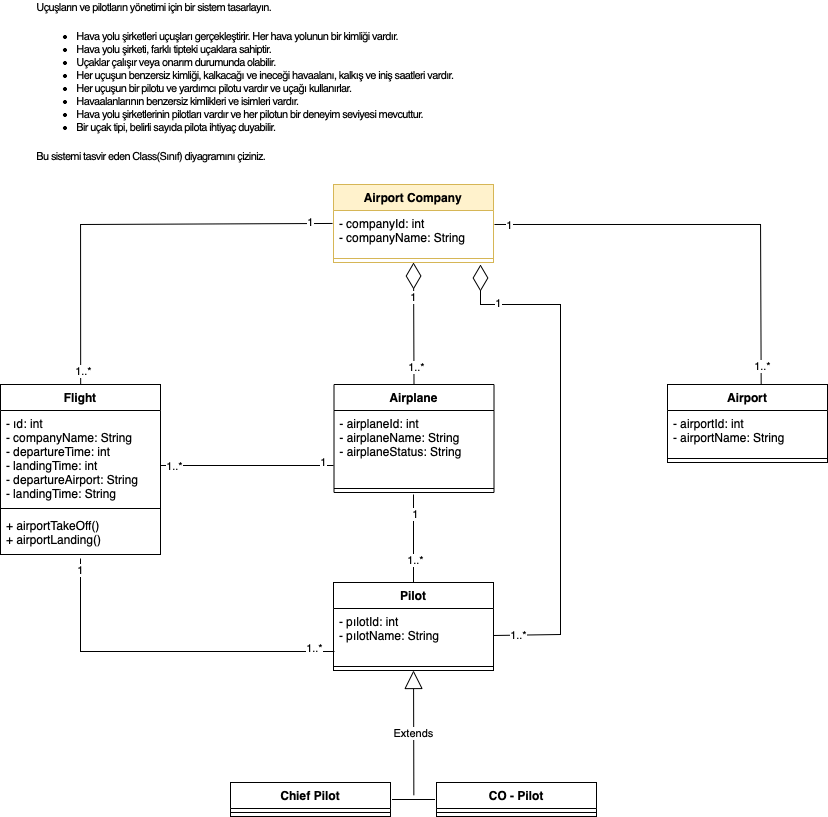

The diagram above was exported from draw.io. Its source (the exported page's mxGraphModel, read from the mxfile embedded in the PNG):
<mxGraphModel dx="946" dy="645" grid="1" gridSize="10" guides="1" tooltips="1" connect="1" arrows="1" fold="1" page="1" pageScale="1" pageWidth="827" pageHeight="1169" math="0" shadow="0">
  <root>
    <mxCell id="0" />
    <mxCell id="1" parent="0" />
    <mxCell id="qZ2UE4KmmFO8VCrl9Rgw-1" value="Airport Company" style="swimlane;fontStyle=1;align=center;verticalAlign=top;childLayout=stackLayout;horizontal=1;startSize=26;horizontalStack=0;resizeParent=1;resizeParentMax=0;resizeLast=0;collapsible=1;marginBottom=0;fillColor=#fff2cc;strokeColor=#d6b656;" parent="1" vertex="1">
      <mxGeometry x="333" y="200" width="160" height="78" as="geometry" />
    </mxCell>
    <mxCell id="qZ2UE4KmmFO8VCrl9Rgw-2" value="- companyId: int&#10;- companyName: String" style="text;strokeColor=none;fillColor=none;align=left;verticalAlign=top;spacingLeft=4;spacingRight=4;overflow=hidden;rotatable=0;points=[[0,0.5],[1,0.5]];portConstraint=eastwest;" parent="qZ2UE4KmmFO8VCrl9Rgw-1" vertex="1">
      <mxGeometry y="26" width="160" height="44" as="geometry" />
    </mxCell>
    <mxCell id="qZ2UE4KmmFO8VCrl9Rgw-3" value="" style="line;strokeWidth=1;fillColor=none;align=left;verticalAlign=middle;spacingTop=-1;spacingLeft=3;spacingRight=3;rotatable=0;labelPosition=right;points=[];portConstraint=eastwest;strokeColor=inherit;" parent="qZ2UE4KmmFO8VCrl9Rgw-1" vertex="1">
      <mxGeometry y="70" width="160" height="8" as="geometry" />
    </mxCell>
    <mxCell id="qZ2UE4KmmFO8VCrl9Rgw-5" value="Airport" style="swimlane;fontStyle=1;align=center;verticalAlign=top;childLayout=stackLayout;horizontal=1;startSize=26;horizontalStack=0;resizeParent=1;resizeParentMax=0;resizeLast=0;collapsible=1;marginBottom=0;" parent="1" vertex="1">
      <mxGeometry x="667" y="400" width="160" height="78" as="geometry" />
    </mxCell>
    <mxCell id="qZ2UE4KmmFO8VCrl9Rgw-6" value="- airportId: int&#10;- airportName: String" style="text;strokeColor=none;fillColor=none;align=left;verticalAlign=top;spacingLeft=4;spacingRight=4;overflow=hidden;rotatable=0;points=[[0,0.5],[1,0.5]];portConstraint=eastwest;" parent="qZ2UE4KmmFO8VCrl9Rgw-5" vertex="1">
      <mxGeometry y="26" width="160" height="44" as="geometry" />
    </mxCell>
    <mxCell id="qZ2UE4KmmFO8VCrl9Rgw-7" value="" style="line;strokeWidth=1;fillColor=none;align=left;verticalAlign=middle;spacingTop=-1;spacingLeft=3;spacingRight=3;rotatable=0;labelPosition=right;points=[];portConstraint=eastwest;strokeColor=inherit;" parent="qZ2UE4KmmFO8VCrl9Rgw-5" vertex="1">
      <mxGeometry y="70" width="160" height="8" as="geometry" />
    </mxCell>
    <mxCell id="qZ2UE4KmmFO8VCrl9Rgw-9" value="Pilot" style="swimlane;fontStyle=1;align=center;verticalAlign=top;childLayout=stackLayout;horizontal=1;startSize=26;horizontalStack=0;resizeParent=1;resizeParentMax=0;resizeLast=0;collapsible=1;marginBottom=0;" parent="1" vertex="1">
      <mxGeometry x="333" y="598" width="160" height="88" as="geometry" />
    </mxCell>
    <mxCell id="qZ2UE4KmmFO8VCrl9Rgw-10" value="- pılotId: int&#10;- pılotName: String" style="text;strokeColor=none;fillColor=none;align=left;verticalAlign=top;spacingLeft=4;spacingRight=4;overflow=hidden;rotatable=0;points=[[0,0.5],[1,0.5]];portConstraint=eastwest;" parent="qZ2UE4KmmFO8VCrl9Rgw-9" vertex="1">
      <mxGeometry y="26" width="160" height="54" as="geometry" />
    </mxCell>
    <mxCell id="qZ2UE4KmmFO8VCrl9Rgw-11" value="" style="line;strokeWidth=1;fillColor=none;align=left;verticalAlign=middle;spacingTop=-1;spacingLeft=3;spacingRight=3;rotatable=0;labelPosition=right;points=[];portConstraint=eastwest;strokeColor=inherit;" parent="qZ2UE4KmmFO8VCrl9Rgw-9" vertex="1">
      <mxGeometry y="80" width="160" height="8" as="geometry" />
    </mxCell>
    <mxCell id="qZ2UE4KmmFO8VCrl9Rgw-13" value="Airplane" style="swimlane;fontStyle=1;align=center;verticalAlign=top;childLayout=stackLayout;horizontal=1;startSize=26;horizontalStack=0;resizeParent=1;resizeParentMax=0;resizeLast=0;collapsible=1;marginBottom=0;" parent="1" vertex="1">
      <mxGeometry x="333.5" y="400" width="160" height="108" as="geometry" />
    </mxCell>
    <mxCell id="qZ2UE4KmmFO8VCrl9Rgw-14" value="- airplaneId: int&#10;- airplaneName: String&#10;- airplaneStatus: String" style="text;strokeColor=none;fillColor=none;align=left;verticalAlign=top;spacingLeft=4;spacingRight=4;overflow=hidden;rotatable=0;points=[[0,0.5],[1,0.5]];portConstraint=eastwest;" parent="qZ2UE4KmmFO8VCrl9Rgw-13" vertex="1">
      <mxGeometry y="26" width="160" height="74" as="geometry" />
    </mxCell>
    <mxCell id="qZ2UE4KmmFO8VCrl9Rgw-15" value="" style="line;strokeWidth=1;fillColor=none;align=left;verticalAlign=middle;spacingTop=-1;spacingLeft=3;spacingRight=3;rotatable=0;labelPosition=right;points=[];portConstraint=eastwest;strokeColor=inherit;" parent="qZ2UE4KmmFO8VCrl9Rgw-13" vertex="1">
      <mxGeometry y="100" width="160" height="8" as="geometry" />
    </mxCell>
    <mxCell id="qZ2UE4KmmFO8VCrl9Rgw-17" value="Flight" style="swimlane;fontStyle=1;align=center;verticalAlign=top;childLayout=stackLayout;horizontal=1;startSize=26;horizontalStack=0;resizeParent=1;resizeParentMax=0;resizeLast=0;collapsible=1;marginBottom=0;" parent="1" vertex="1">
      <mxGeometry y="400" width="160" height="170" as="geometry" />
    </mxCell>
    <mxCell id="qZ2UE4KmmFO8VCrl9Rgw-18" value="- ıd: int&#10;- companyName: String&#10;- departureTime: int&#10;- landingTime: int&#10;- departureAirport: String&#10;- landingTime: String" style="text;strokeColor=none;fillColor=none;align=left;verticalAlign=top;spacingLeft=4;spacingRight=4;overflow=hidden;rotatable=0;points=[[0,0.5],[1,0.5]];portConstraint=eastwest;" parent="qZ2UE4KmmFO8VCrl9Rgw-17" vertex="1">
      <mxGeometry y="26" width="160" height="94" as="geometry" />
    </mxCell>
    <mxCell id="qZ2UE4KmmFO8VCrl9Rgw-19" value="" style="line;strokeWidth=1;fillColor=none;align=left;verticalAlign=middle;spacingTop=-1;spacingLeft=3;spacingRight=3;rotatable=0;labelPosition=right;points=[];portConstraint=eastwest;strokeColor=inherit;" parent="qZ2UE4KmmFO8VCrl9Rgw-17" vertex="1">
      <mxGeometry y="120" width="160" height="8" as="geometry" />
    </mxCell>
    <mxCell id="qZ2UE4KmmFO8VCrl9Rgw-20" value="+ airportTakeOff()&#10;+ airportLanding()" style="text;strokeColor=none;fillColor=none;align=left;verticalAlign=top;spacingLeft=4;spacingRight=4;overflow=hidden;rotatable=0;points=[[0,0.5],[1,0.5]];portConstraint=eastwest;" parent="qZ2UE4KmmFO8VCrl9Rgw-17" vertex="1">
      <mxGeometry y="128" width="160" height="42" as="geometry" />
    </mxCell>
    <mxCell id="qZ2UE4KmmFO8VCrl9Rgw-21" value="Chief Pilot" style="swimlane;fontStyle=1;align=center;verticalAlign=top;childLayout=stackLayout;horizontal=1;startSize=26;horizontalStack=0;resizeParent=1;resizeParentMax=0;resizeLast=0;collapsible=1;marginBottom=0;" parent="1" vertex="1">
      <mxGeometry x="230" y="798" width="160" height="34" as="geometry" />
    </mxCell>
    <mxCell id="qZ2UE4KmmFO8VCrl9Rgw-23" value="" style="line;strokeWidth=1;fillColor=none;align=left;verticalAlign=middle;spacingTop=-1;spacingLeft=3;spacingRight=3;rotatable=0;labelPosition=right;points=[];portConstraint=eastwest;strokeColor=inherit;" parent="qZ2UE4KmmFO8VCrl9Rgw-21" vertex="1">
      <mxGeometry y="26" width="160" height="8" as="geometry" />
    </mxCell>
    <mxCell id="qZ2UE4KmmFO8VCrl9Rgw-25" value="CO - Pilot" style="swimlane;fontStyle=1;align=center;verticalAlign=top;childLayout=stackLayout;horizontal=1;startSize=26;horizontalStack=0;resizeParent=1;resizeParentMax=0;resizeLast=0;collapsible=1;marginBottom=0;" parent="1" vertex="1">
      <mxGeometry x="436" y="798" width="160" height="34" as="geometry" />
    </mxCell>
    <mxCell id="qZ2UE4KmmFO8VCrl9Rgw-27" value="" style="line;strokeWidth=1;fillColor=none;align=left;verticalAlign=middle;spacingTop=-1;spacingLeft=3;spacingRight=3;rotatable=0;labelPosition=right;points=[];portConstraint=eastwest;strokeColor=inherit;" parent="qZ2UE4KmmFO8VCrl9Rgw-25" vertex="1">
      <mxGeometry y="26" width="160" height="8" as="geometry" />
    </mxCell>
    <mxCell id="qZ2UE4KmmFO8VCrl9Rgw-37" value="Extends" style="endArrow=block;endSize=16;endFill=0;html=1;rounded=0;entryX=0.5;entryY=1;entryDx=0;entryDy=0;exitX=0.473;exitY=0.354;exitDx=0;exitDy=0;exitPerimeter=0;" parent="1" target="qZ2UE4KmmFO8VCrl9Rgw-9" edge="1">
      <mxGeometry width="160" relative="1" as="geometry">
        <mxPoint x="413.33900000000017" y="810.8320000000001" as="sourcePoint" />
        <mxPoint x="523" y="728" as="targetPoint" />
      </mxGeometry>
    </mxCell>
    <mxCell id="qZ2UE4KmmFO8VCrl9Rgw-38" value="" style="line;strokeWidth=1;fillColor=none;align=left;verticalAlign=middle;spacingTop=-1;spacingLeft=3;spacingRight=3;rotatable=0;labelPosition=right;points=[];portConstraint=eastwest;strokeColor=inherit;" parent="1" vertex="1">
      <mxGeometry x="391.5" y="811" width="43" height="8" as="geometry" />
    </mxCell>
    <mxCell id="qZ2UE4KmmFO8VCrl9Rgw-41" value="&lt;p style=&quot;font-size: 11px; box-sizing: border-box; margin-top: 0px; margin-bottom: 1rem; font-family: Nunito, sans-serif; letter-spacing: -0.6399999856948853px; text-align: left;&quot;&gt;Uçuşların ve pilotların yönetimi için bir sistem tasarlayın.&lt;/p&gt;&lt;ul style=&quot;font-size: 11px; box-sizing: border-box; margin-top: 0px; margin-bottom: 1rem; font-family: Nunito, sans-serif; letter-spacing: -0.6399999856948853px; text-align: left;&quot;&gt;&lt;li style=&quot;box-sizing: border-box; font-size: 11px;&quot;&gt;Hava yolu şirketleri uçuşları gerçekleştirir. Her hava yolunun bir kimliği vardır.&lt;/li&gt;&lt;li style=&quot;box-sizing: border-box; font-size: 11px;&quot;&gt;Hava yolu şirketi, farklı tipteki uçaklara sahiptir.&lt;/li&gt;&lt;li style=&quot;box-sizing: border-box; font-size: 11px;&quot;&gt;Uçaklar çalışır veya onarım durumunda olabilir.&lt;/li&gt;&lt;li style=&quot;box-sizing: border-box; font-size: 11px;&quot;&gt;Her uçuşun benzersiz kimliği, kalkacağı ve ineceği havaalanı, kalkış ve iniş saatleri vardır.&lt;/li&gt;&lt;li style=&quot;box-sizing: border-box; font-size: 11px;&quot;&gt;Her uçuşun bir pilotu ve yardımcı pilotu vardır ve uçağı kullanırlar.&lt;/li&gt;&lt;li style=&quot;box-sizing: border-box; font-size: 11px;&quot;&gt;Havaalanlarının benzersiz kimlikleri ve isimleri vardır.&lt;/li&gt;&lt;li style=&quot;box-sizing: border-box; font-size: 11px;&quot;&gt;Hava yolu şirketlerinin pilotları vardır ve her pilotun bir deneyim seviyesi mevcuttur.&lt;/li&gt;&lt;li style=&quot;box-sizing: border-box; font-size: 11px;&quot;&gt;Bir uçak tipi, belirli sayıda pilota ihtiyaç duyabilir.&lt;/li&gt;&lt;/ul&gt;&lt;p style=&quot;font-size: 11px; box-sizing: border-box; margin-top: 0px; margin-bottom: 1rem; font-family: Nunito, sans-serif; letter-spacing: -0.6399999856948853px; text-align: left;&quot;&gt;Bu sistemi tasvir eden Class(Sınıf) diyagramını çiziniz.&lt;/p&gt;" style="text;html=1;strokeColor=none;fillColor=none;align=center;verticalAlign=middle;whiteSpace=wrap;rounded=0;fontSize=11;" parent="1" vertex="1">
      <mxGeometry x="30" y="90" width="430" height="30" as="geometry" />
    </mxCell>
    <mxCell id="qZ2UE4KmmFO8VCrl9Rgw-48" value="" style="endArrow=none;html=1;rounded=0;fontSize=11;exitX=0.5;exitY=0;exitDx=0;exitDy=0;entryX=1.006;entryY=0.318;entryDx=0;entryDy=0;entryPerimeter=0;" parent="1" target="qZ2UE4KmmFO8VCrl9Rgw-2" edge="1">
      <mxGeometry width="50" height="50" relative="1" as="geometry">
        <mxPoint x="760.6700000000001" y="400" as="sourcePoint" />
        <mxPoint x="760" y="240" as="targetPoint" />
        <Array as="points">
          <mxPoint x="760" y="240" />
        </Array>
      </mxGeometry>
    </mxCell>
    <mxCell id="qZ2UE4KmmFO8VCrl9Rgw-70" value="1" style="edgeLabel;html=1;align=center;verticalAlign=middle;resizable=0;points=[];fontSize=11;" parent="qZ2UE4KmmFO8VCrl9Rgw-48" vertex="1" connectable="0">
      <mxGeometry x="0.9341" y="1" relative="1" as="geometry">
        <mxPoint as="offset" />
      </mxGeometry>
    </mxCell>
    <mxCell id="qZ2UE4KmmFO8VCrl9Rgw-71" value="1..*" style="edgeLabel;html=1;align=center;verticalAlign=middle;resizable=0;points=[];fontSize=11;" parent="qZ2UE4KmmFO8VCrl9Rgw-48" vertex="1" connectable="0">
      <mxGeometry x="-0.9155" y="-1" relative="1" as="geometry">
        <mxPoint as="offset" />
      </mxGeometry>
    </mxCell>
    <mxCell id="qZ2UE4KmmFO8VCrl9Rgw-53" value="" style="endArrow=none;html=1;rounded=0;fontSize=11;exitX=0.5;exitY=0;exitDx=0;exitDy=0;entryX=-0.006;entryY=0.295;entryDx=0;entryDy=0;entryPerimeter=0;" parent="1" target="qZ2UE4KmmFO8VCrl9Rgw-2" edge="1">
      <mxGeometry width="50" height="50" relative="1" as="geometry">
        <mxPoint x="80.17000000000002" y="400" as="sourcePoint" />
        <mxPoint x="80" y="240" as="targetPoint" />
        <Array as="points">
          <mxPoint x="80" y="240" />
        </Array>
      </mxGeometry>
    </mxCell>
    <mxCell id="qZ2UE4KmmFO8VCrl9Rgw-68" value="1" style="edgeLabel;html=1;align=center;verticalAlign=middle;resizable=0;points=[];fontSize=11;" parent="qZ2UE4KmmFO8VCrl9Rgw-53" vertex="1" connectable="0">
      <mxGeometry x="0.8931" y="2" relative="1" as="geometry">
        <mxPoint as="offset" />
      </mxGeometry>
    </mxCell>
    <mxCell id="qZ2UE4KmmFO8VCrl9Rgw-69" value="1..*" style="edgeLabel;html=1;align=center;verticalAlign=middle;resizable=0;points=[];fontSize=11;" parent="qZ2UE4KmmFO8VCrl9Rgw-53" vertex="1" connectable="0">
      <mxGeometry x="-0.9369" y="-2" relative="1" as="geometry">
        <mxPoint as="offset" />
      </mxGeometry>
    </mxCell>
    <mxCell id="qZ2UE4KmmFO8VCrl9Rgw-56" value="" style="endArrow=diamondThin;endFill=0;endSize=24;html=1;rounded=0;fontSize=11;exitX=0.5;exitY=0;exitDx=0;exitDy=0;entryX=0.5;entryY=1;entryDx=0;entryDy=0;" parent="1" source="qZ2UE4KmmFO8VCrl9Rgw-13" target="qZ2UE4KmmFO8VCrl9Rgw-1" edge="1">
      <mxGeometry width="160" relative="1" as="geometry">
        <mxPoint x="391.5" y="320" as="sourcePoint" />
        <mxPoint x="551.5" y="320" as="targetPoint" />
      </mxGeometry>
    </mxCell>
    <mxCell id="qZ2UE4KmmFO8VCrl9Rgw-57" value="1..*" style="edgeLabel;html=1;align=center;verticalAlign=middle;resizable=0;points=[];fontSize=11;" parent="qZ2UE4KmmFO8VCrl9Rgw-56" vertex="1" connectable="0">
      <mxGeometry x="-0.7214" y="-2" relative="1" as="geometry">
        <mxPoint as="offset" />
      </mxGeometry>
    </mxCell>
    <mxCell id="qZ2UE4KmmFO8VCrl9Rgw-58" value="1" style="edgeLabel;html=1;align=center;verticalAlign=middle;resizable=0;points=[];fontSize=11;" parent="qZ2UE4KmmFO8VCrl9Rgw-56" vertex="1" connectable="0">
      <mxGeometry x="0.4427" y="1" relative="1" as="geometry">
        <mxPoint as="offset" />
      </mxGeometry>
    </mxCell>
    <mxCell id="qZ2UE4KmmFO8VCrl9Rgw-59" value="" style="endArrow=diamondThin;endFill=0;endSize=24;html=1;rounded=0;fontSize=11;exitX=1;exitY=0.5;exitDx=0;exitDy=0;" parent="1" source="qZ2UE4KmmFO8VCrl9Rgw-10" edge="1">
      <mxGeometry width="160" relative="1" as="geometry">
        <mxPoint x="142" y="603.5" as="sourcePoint" />
        <mxPoint x="480" y="280" as="targetPoint" />
        <Array as="points">
          <mxPoint x="560" y="650" />
          <mxPoint x="560" y="320" />
          <mxPoint x="480" y="320" />
        </Array>
      </mxGeometry>
    </mxCell>
    <mxCell id="qZ2UE4KmmFO8VCrl9Rgw-60" value="1..*" style="edgeLabel;html=1;align=center;verticalAlign=middle;resizable=0;points=[];fontSize=11;" parent="qZ2UE4KmmFO8VCrl9Rgw-59" vertex="1" connectable="0">
      <mxGeometry x="-0.9048" relative="1" as="geometry">
        <mxPoint as="offset" />
      </mxGeometry>
    </mxCell>
    <mxCell id="qZ2UE4KmmFO8VCrl9Rgw-61" value="1" style="edgeLabel;html=1;align=center;verticalAlign=middle;resizable=0;points=[];fontSize=11;" parent="qZ2UE4KmmFO8VCrl9Rgw-59" vertex="1" connectable="0">
      <mxGeometry x="0.7802" y="-2" relative="1" as="geometry">
        <mxPoint as="offset" />
      </mxGeometry>
    </mxCell>
    <mxCell id="qZ2UE4KmmFO8VCrl9Rgw-63" value="" style="endArrow=none;html=1;rounded=0;fontSize=11;exitX=0.5;exitY=1.095;exitDx=0;exitDy=0;entryX=0.006;entryY=0.796;entryDx=0;entryDy=0;exitPerimeter=0;entryPerimeter=0;" parent="1" source="qZ2UE4KmmFO8VCrl9Rgw-20" target="qZ2UE4KmmFO8VCrl9Rgw-10" edge="1">
      <mxGeometry width="50" height="50" relative="1" as="geometry">
        <mxPoint x="90.17000000000007" y="773" as="sourcePoint" />
        <mxPoint x="342.03999999999996" y="611.98" as="targetPoint" />
        <Array as="points">
          <mxPoint x="80" y="667" />
        </Array>
      </mxGeometry>
    </mxCell>
    <mxCell id="qZ2UE4KmmFO8VCrl9Rgw-64" value="1" style="edgeLabel;html=1;align=center;verticalAlign=middle;resizable=0;points=[];fontSize=11;" parent="qZ2UE4KmmFO8VCrl9Rgw-63" vertex="1" connectable="0">
      <mxGeometry x="-0.929" y="-1" relative="1" as="geometry">
        <mxPoint as="offset" />
      </mxGeometry>
    </mxCell>
    <mxCell id="qZ2UE4KmmFO8VCrl9Rgw-65" value="1..*" style="edgeLabel;html=1;align=center;verticalAlign=middle;resizable=0;points=[];fontSize=11;" parent="qZ2UE4KmmFO8VCrl9Rgw-63" vertex="1" connectable="0">
      <mxGeometry x="0.8842" y="3" relative="1" as="geometry">
        <mxPoint as="offset" />
      </mxGeometry>
    </mxCell>
    <mxCell id="qZ2UE4KmmFO8VCrl9Rgw-73" value="" style="endArrow=none;html=1;rounded=0;fontSize=11;entryX=-0.003;entryY=0.743;entryDx=0;entryDy=0;entryPerimeter=0;" parent="1" target="qZ2UE4KmmFO8VCrl9Rgw-14" edge="1">
      <mxGeometry width="50" height="50" relative="1" as="geometry">
        <mxPoint x="160" y="481" as="sourcePoint" />
        <mxPoint x="453.96000000000004" y="506.9839999999999" as="targetPoint" />
        <Array as="points" />
      </mxGeometry>
    </mxCell>
    <mxCell id="qZ2UE4KmmFO8VCrl9Rgw-75" value="1" style="edgeLabel;html=1;align=center;verticalAlign=middle;resizable=0;points=[];fontSize=11;" parent="qZ2UE4KmmFO8VCrl9Rgw-73" vertex="1" connectable="0">
      <mxGeometry x="0.8842" y="3" relative="1" as="geometry">
        <mxPoint as="offset" />
      </mxGeometry>
    </mxCell>
    <mxCell id="qZ2UE4KmmFO8VCrl9Rgw-77" value="1..*" style="edgeLabel;html=1;align=center;verticalAlign=middle;resizable=0;points=[];fontSize=11;" parent="qZ2UE4KmmFO8VCrl9Rgw-73" vertex="1" connectable="0">
      <mxGeometry x="-0.8497" y="-1" relative="1" as="geometry">
        <mxPoint as="offset" />
      </mxGeometry>
    </mxCell>
    <mxCell id="qZ2UE4KmmFO8VCrl9Rgw-78" value="" style="endArrow=none;html=1;rounded=0;fontSize=11;exitX=0.5;exitY=0;exitDx=0;exitDy=0;" parent="1" source="qZ2UE4KmmFO8VCrl9Rgw-9" edge="1">
      <mxGeometry width="50" height="50" relative="1" as="geometry">
        <mxPoint x="180" y="530.02" as="sourcePoint" />
        <mxPoint x="413" y="510" as="targetPoint" />
        <Array as="points" />
      </mxGeometry>
    </mxCell>
    <mxCell id="qZ2UE4KmmFO8VCrl9Rgw-81" value="1" style="edgeLabel;html=1;align=center;verticalAlign=middle;resizable=0;points=[];fontSize=11;" parent="qZ2UE4KmmFO8VCrl9Rgw-78" vertex="1" connectable="0">
      <mxGeometry x="0.56" y="-1" relative="1" as="geometry">
        <mxPoint as="offset" />
      </mxGeometry>
    </mxCell>
    <mxCell id="qZ2UE4KmmFO8VCrl9Rgw-82" value="1..*" style="edgeLabel;html=1;align=center;verticalAlign=middle;resizable=0;points=[];fontSize=11;" parent="qZ2UE4KmmFO8VCrl9Rgw-78" vertex="1" connectable="0">
      <mxGeometry x="-0.48" y="-1" relative="1" as="geometry">
        <mxPoint as="offset" />
      </mxGeometry>
    </mxCell>
  </root>
</mxGraphModel>